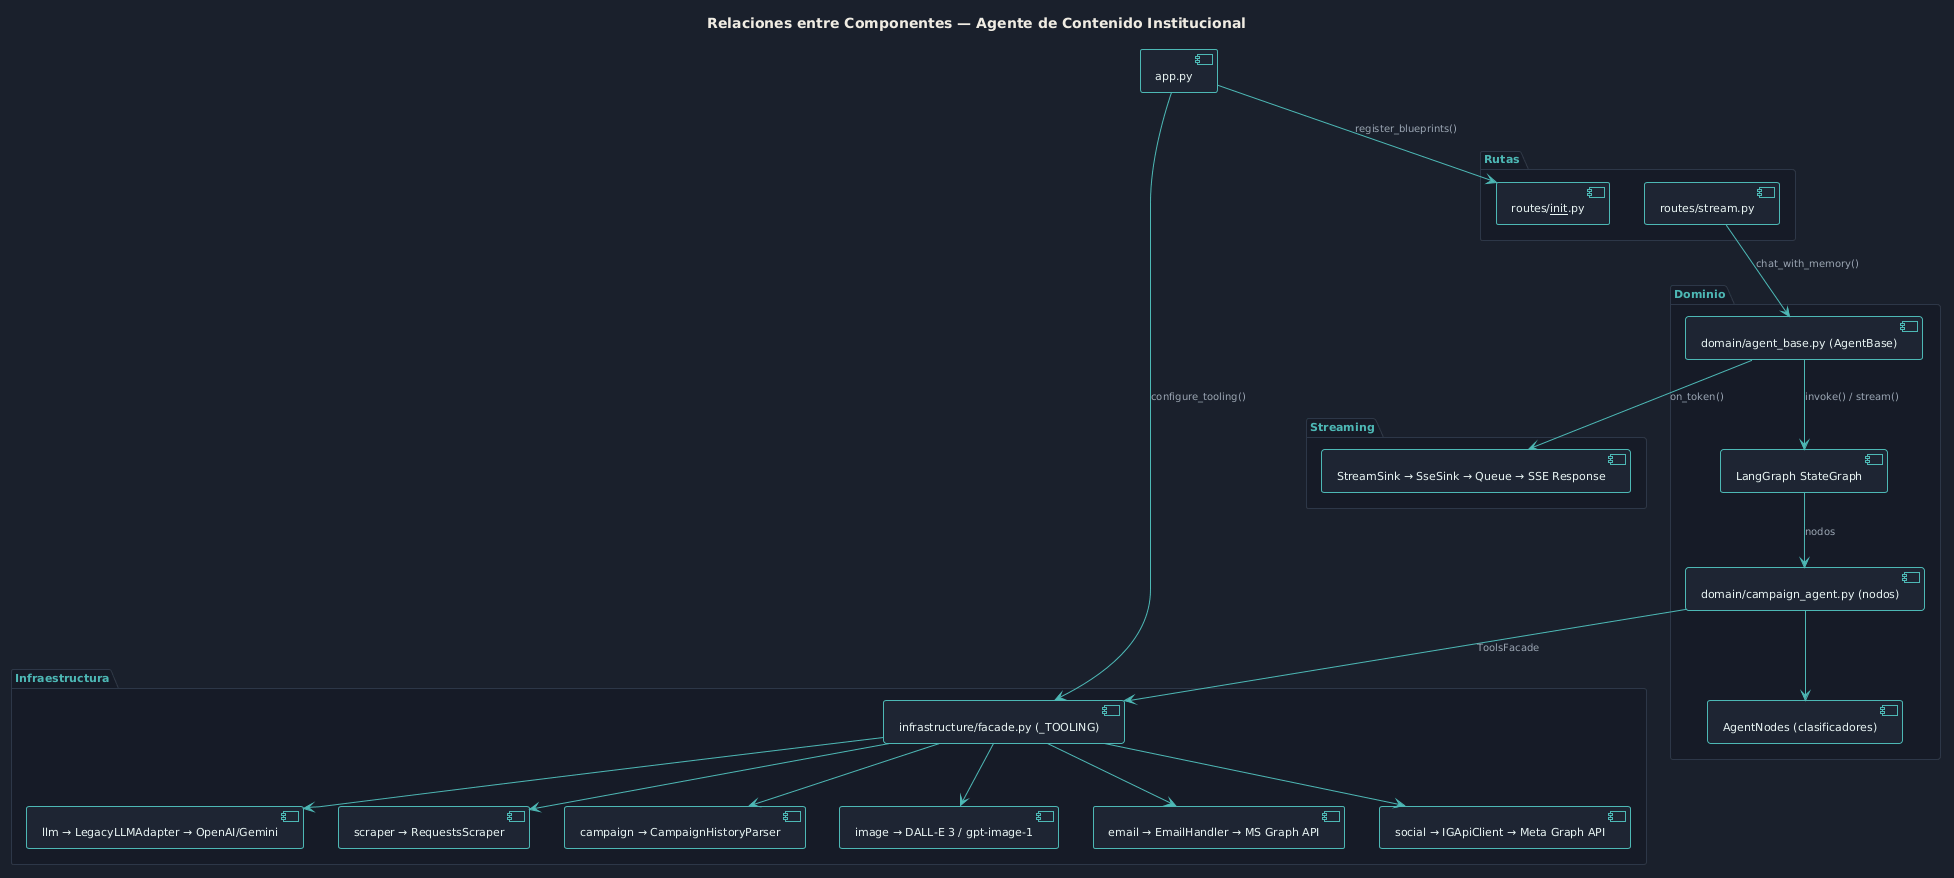

The diagram above was rendered by PlantUML. Its source (embedded in the PNG):
@startuml
!theme plain
skinparam backgroundColor #1a202c
skinparam defaultFontName "Segoe UI"
skinparam defaultFontColor #d4dae6
skinparam defaultFontSize 11
skinparam componentBackgroundColor #1e2533
skinparam componentBorderColor #4db8b5
skinparam componentFontColor #e8f4f3
skinparam arrowColor #4db8b5
skinparam ArrowFontColor #9ba5b4
skinparam ArrowFontSize 10
skinparam titleFontColor #f0ece3
skinparam titleFontSize 14
skinparam packageBackgroundColor #161b27
skinparam packageBorderColor #2d3748
skinparam packageFontColor #4db8b5
skinparam noteBackgroundColor #0c3030
skinparam noteBorderColor #4db8b5
skinparam noteFontColor #9ba5b4

title Relaciones entre Componentes — Agente de Contenido Institucional

[app.py] as APP

package "Infraestructura" {
  [infrastructure/facade.py (_TOOLING)] as FACADE
  [llm → LegacyLLMAdapter → OpenAI/Gemini] as LLM
  [scraper → RequestsScraper] as SCRAPER
  [campaign → CampaignHistoryParser] as CAMP
  [image → DALL-E 3 / gpt-image-1] as IMG
  [email → EmailHandler → MS Graph API] as EMAIL
  [social → IGApiClient → Meta Graph API] as SOCIAL
}

package "Rutas" {
  [routes/__init__.py] as ROUTES
  [routes/stream.py] as STREAM
}

package "Dominio" {
  [domain/agent_base.py (AgentBase)] as AGENT_BASE
  [LangGraph StateGraph] as LANGGRAPH
  [domain/campaign_agent.py (nodos)] as CAMPAIGN_AGENT
  [AgentNodes (clasificadores)] as AGENT_NODES
}

package "Streaming" {
  [StreamSink → SseSink → Queue → SSE Response] as SSE
}

APP --> FACADE : configure_tooling()
APP --> ROUTES : register_blueprints()
STREAM --> AGENT_BASE : chat_with_memory()
AGENT_BASE --> LANGGRAPH : invoke() / stream()
LANGGRAPH --> CAMPAIGN_AGENT : nodos
CAMPAIGN_AGENT --> FACADE : ToolsFacade
FACADE --> LLM
FACADE --> SCRAPER
FACADE --> CAMP
FACADE --> IMG
FACADE --> EMAIL
FACADE --> SOCIAL
CAMPAIGN_AGENT --> AGENT_NODES
AGENT_BASE --> SSE : on_token()
@enduml